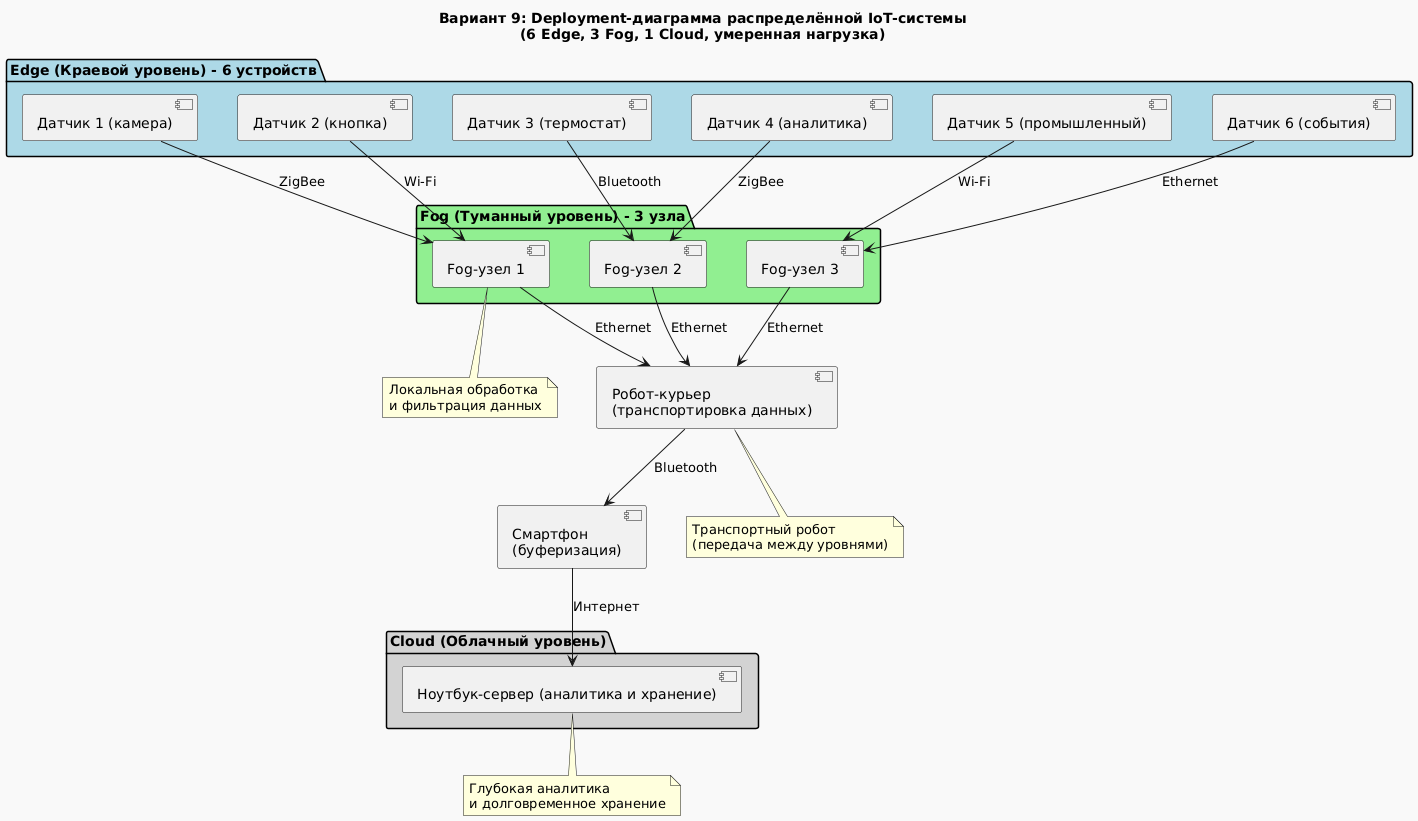

The diagram above was rendered by PlantUML. Its source (embedded in the PNG):
@startuml
skinparam backgroundColor #F8F8F8
skinparam shadowing false
skinparam nodesep 40
skinparam ranksep 60
skinparam defaultFontName Arial
skinparam stereotypeCBackgroundColor #ADD1B2
skinparam stereotypeIBackgroundColor #ADD1B2

title Вариант 9: Deployment-диаграмма распределённой IoT-системы\n(6 Edge, 3 Fog, 1 Cloud, умеренная нагрузка)

package "Edge (Краевой уровень) - 6 устройств" #LightBlue {
  [Датчик 1 (камера)] as e1
  [Датчик 2 (кнопка)] as e2
  [Датчик 3 (термостат)] as e3
  [Датчик 4 (аналитика)] as e4
  [Датчик 5 (промышленный)] as e5
  [Датчик 6 (события)] as e6
}

package "Fog (Туманный уровень) - 3 узла" #LightGreen {
  [Fog-узел 1] as f1
  [Fog-узел 2] as f2
  [Fog-узел 3] as f3
}

package "Cloud (Облачный уровень)" #LightGray {
  [Ноутбук-сервер (аналитика и хранение)] as c
}

[Робот-курьер\n(транспортировка данных)] as courier
[Смартфон\n(буферизация)] as phone

e1 --> f1 : ZigBee
e2 --> f1 : Wi-Fi
e3 --> f2 : Bluetooth
e4 --> f2 : ZigBee
e5 --> f3 : Wi-Fi
e6 --> f3 : Ethernet

f1 --> courier : Ethernet
f2 --> courier : Ethernet
f3 --> courier : Ethernet

courier --> phone : Bluetooth
phone --> c : Интернет

note bottom of f1
  Локальная обработка
  и фильтрация данных
end note

note bottom of courier
  Транспортный робот
  (передача между уровнями)
end note

note bottom of c
  Глубокая аналитика
  и долговременное хранение
end note
@enduml